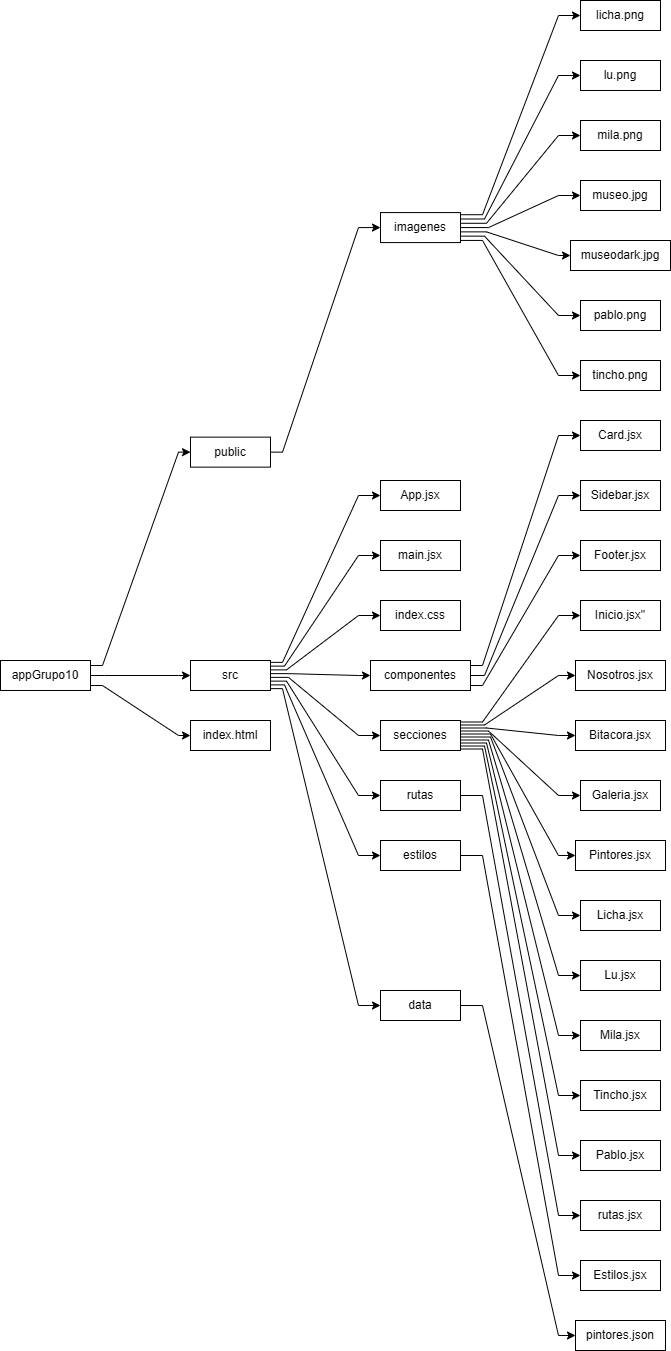

The diagram above was exported from draw.io. Its source (the exported page's mxGraphModel, read from the mxfile embedded in the PNG):
<mxGraphModel dx="2309" dy="2338" grid="1" gridSize="10" guides="1" tooltips="1" connect="1" arrows="1" fold="1" page="1" pageScale="1" pageWidth="827" pageHeight="1169" math="0" shadow="0">
  <root>
    <mxCell id="0" />
    <mxCell id="1" parent="0" />
    <mxCell id="syWZWnVJ2vSevYU4qg4r-117" value="appGrupo10" style="whiteSpace=wrap;html=1;" vertex="1" parent="1">
      <mxGeometry x="-1100" y="-620" width="90" height="30" as="geometry" />
    </mxCell>
    <mxCell id="syWZWnVJ2vSevYU4qg4r-118" value="public" style="whiteSpace=wrap;html=1;" vertex="1" parent="1">
      <mxGeometry x="-910" y="-843.359375" width="80" height="30" as="geometry" />
    </mxCell>
    <mxCell id="syWZWnVJ2vSevYU4qg4r-119" value="" style="noEdgeStyle=1;orthogonal=1;rounded=0;" edge="1" source="syWZWnVJ2vSevYU4qg4r-117" target="syWZWnVJ2vSevYU4qg4r-118" parent="1">
      <mxGeometry relative="1" as="geometry">
        <Array as="points">
          <mxPoint x="-998" y="-615" />
          <mxPoint x="-922" y="-828.359375" />
        </Array>
      </mxGeometry>
    </mxCell>
    <mxCell id="syWZWnVJ2vSevYU4qg4r-120" value="src" style="whiteSpace=wrap;html=1;" vertex="1" parent="1">
      <mxGeometry x="-910" y="-620" width="80" height="30" as="geometry" />
    </mxCell>
    <mxCell id="syWZWnVJ2vSevYU4qg4r-121" value="" style="noEdgeStyle=1;orthogonal=1;rounded=0;" edge="1" source="syWZWnVJ2vSevYU4qg4r-117" target="syWZWnVJ2vSevYU4qg4r-120" parent="1">
      <mxGeometry relative="1" as="geometry">
        <Array as="points">
          <mxPoint x="-996" y="-605" />
          <mxPoint x="-922" y="-605" />
        </Array>
      </mxGeometry>
    </mxCell>
    <mxCell id="syWZWnVJ2vSevYU4qg4r-122" value="index.html" style="whiteSpace=wrap;html=1;" vertex="1" parent="1">
      <mxGeometry x="-910" y="-560" width="80" height="30" as="geometry" />
    </mxCell>
    <mxCell id="syWZWnVJ2vSevYU4qg4r-123" value="" style="noEdgeStyle=1;orthogonal=1;rounded=0;" edge="1" source="syWZWnVJ2vSevYU4qg4r-117" target="syWZWnVJ2vSevYU4qg4r-122" parent="1">
      <mxGeometry relative="1" as="geometry">
        <Array as="points">
          <mxPoint x="-998" y="-595" />
          <mxPoint x="-922" y="-545" />
        </Array>
      </mxGeometry>
    </mxCell>
    <mxCell id="syWZWnVJ2vSevYU4qg4r-124" value="imagenes" style="whiteSpace=wrap;html=1;" vertex="1" parent="1">
      <mxGeometry x="-720" y="-1067.919921875" width="80" height="30" as="geometry" />
    </mxCell>
    <mxCell id="syWZWnVJ2vSevYU4qg4r-125" value="" style="noEdgeStyle=1;orthogonal=1;rounded=0;" edge="1" source="syWZWnVJ2vSevYU4qg4r-118" target="syWZWnVJ2vSevYU4qg4r-124" parent="1">
      <mxGeometry relative="1" as="geometry">
        <Array as="points">
          <mxPoint x="-818" y="-828.359375" />
          <mxPoint x="-742" y="-1052.919921875" />
        </Array>
      </mxGeometry>
    </mxCell>
    <mxCell id="syWZWnVJ2vSevYU4qg4r-126" value="licha.png" style="whiteSpace=wrap;html=1;" vertex="1" parent="1">
      <mxGeometry x="-520" y="-1280" width="80" height="30" as="geometry" />
    </mxCell>
    <mxCell id="syWZWnVJ2vSevYU4qg4r-127" value="" style="noEdgeStyle=1;orthogonal=1;rounded=0;" edge="1" source="syWZWnVJ2vSevYU4qg4r-124" target="syWZWnVJ2vSevYU4qg4r-126" parent="1">
      <mxGeometry relative="1" as="geometry">
        <Array as="points">
          <mxPoint x="-618" y="-1065.777064732143" />
          <mxPoint x="-542" y="-1265" />
        </Array>
      </mxGeometry>
    </mxCell>
    <mxCell id="syWZWnVJ2vSevYU4qg4r-128" value="lu.png" style="whiteSpace=wrap;html=1;" vertex="1" parent="1">
      <mxGeometry x="-520" y="-1220" width="80" height="30" as="geometry" />
    </mxCell>
    <mxCell id="syWZWnVJ2vSevYU4qg4r-129" value="" style="noEdgeStyle=1;orthogonal=1;rounded=0;" edge="1" source="syWZWnVJ2vSevYU4qg4r-124" target="syWZWnVJ2vSevYU4qg4r-128" parent="1">
      <mxGeometry relative="1" as="geometry">
        <Array as="points">
          <mxPoint x="-616" y="-1061.4913504464287" />
          <mxPoint x="-542" y="-1205" />
        </Array>
      </mxGeometry>
    </mxCell>
    <mxCell id="syWZWnVJ2vSevYU4qg4r-130" value="mila.png" style="whiteSpace=wrap;html=1;" vertex="1" parent="1">
      <mxGeometry x="-520" y="-1160" width="80" height="30" as="geometry" />
    </mxCell>
    <mxCell id="syWZWnVJ2vSevYU4qg4r-131" value="" style="noEdgeStyle=1;orthogonal=1;rounded=0;" edge="1" source="syWZWnVJ2vSevYU4qg4r-124" target="syWZWnVJ2vSevYU4qg4r-130" parent="1">
      <mxGeometry relative="1" as="geometry">
        <Array as="points">
          <mxPoint x="-614" y="-1057.2056361607142" />
          <mxPoint x="-542" y="-1145" />
        </Array>
      </mxGeometry>
    </mxCell>
    <mxCell id="syWZWnVJ2vSevYU4qg4r-132" value="museo.jpg" style="whiteSpace=wrap;html=1;" vertex="1" parent="1">
      <mxGeometry x="-520" y="-1100" width="80" height="30" as="geometry" />
    </mxCell>
    <mxCell id="syWZWnVJ2vSevYU4qg4r-133" value="" style="noEdgeStyle=1;orthogonal=1;rounded=0;" edge="1" source="syWZWnVJ2vSevYU4qg4r-124" target="syWZWnVJ2vSevYU4qg4r-132" parent="1">
      <mxGeometry relative="1" as="geometry">
        <Array as="points">
          <mxPoint x="-612" y="-1052.919921875" />
          <mxPoint x="-542" y="-1085" />
        </Array>
      </mxGeometry>
    </mxCell>
    <mxCell id="syWZWnVJ2vSevYU4qg4r-134" value="museodark.jpg" style="whiteSpace=wrap;html=1;" vertex="1" parent="1">
      <mxGeometry x="-530" y="-1040" width="100" height="30" as="geometry" />
    </mxCell>
    <mxCell id="syWZWnVJ2vSevYU4qg4r-135" value="" style="noEdgeStyle=1;orthogonal=1;rounded=0;" edge="1" source="syWZWnVJ2vSevYU4qg4r-124" target="syWZWnVJ2vSevYU4qg4r-134" parent="1">
      <mxGeometry relative="1" as="geometry">
        <Array as="points">
          <mxPoint x="-614" y="-1048.6342075892858" />
          <mxPoint x="-542" y="-1025" />
        </Array>
      </mxGeometry>
    </mxCell>
    <mxCell id="syWZWnVJ2vSevYU4qg4r-136" value="pablo.png" style="whiteSpace=wrap;html=1;" vertex="1" parent="1">
      <mxGeometry x="-520" y="-980" width="80" height="30" as="geometry" />
    </mxCell>
    <mxCell id="syWZWnVJ2vSevYU4qg4r-137" value="" style="noEdgeStyle=1;orthogonal=1;rounded=0;" edge="1" source="syWZWnVJ2vSevYU4qg4r-124" target="syWZWnVJ2vSevYU4qg4r-136" parent="1">
      <mxGeometry relative="1" as="geometry">
        <Array as="points">
          <mxPoint x="-616" y="-1044.3484933035716" />
          <mxPoint x="-542" y="-965" />
        </Array>
      </mxGeometry>
    </mxCell>
    <mxCell id="syWZWnVJ2vSevYU4qg4r-138" value="tincho.png" style="whiteSpace=wrap;html=1;" vertex="1" parent="1">
      <mxGeometry x="-520" y="-920" width="80" height="30" as="geometry" />
    </mxCell>
    <mxCell id="syWZWnVJ2vSevYU4qg4r-139" value="" style="noEdgeStyle=1;orthogonal=1;rounded=0;" edge="1" source="syWZWnVJ2vSevYU4qg4r-124" target="syWZWnVJ2vSevYU4qg4r-138" parent="1">
      <mxGeometry relative="1" as="geometry">
        <Array as="points">
          <mxPoint x="-618" y="-1040.062779017857" />
          <mxPoint x="-542" y="-905" />
        </Array>
      </mxGeometry>
    </mxCell>
    <mxCell id="syWZWnVJ2vSevYU4qg4r-140" value="App.jsx" style="whiteSpace=wrap;html=1;" vertex="1" parent="1">
      <mxGeometry x="-720" y="-800" width="80" height="30" as="geometry" />
    </mxCell>
    <mxCell id="syWZWnVJ2vSevYU4qg4r-141" value="" style="noEdgeStyle=1;orthogonal=1;rounded=0;" edge="1" source="syWZWnVJ2vSevYU4qg4r-120" target="syWZWnVJ2vSevYU4qg4r-140" parent="1">
      <mxGeometry relative="1" as="geometry">
        <Array as="points">
          <mxPoint x="-818" y="-618.125" />
          <mxPoint x="-742" y="-785" />
        </Array>
      </mxGeometry>
    </mxCell>
    <mxCell id="syWZWnVJ2vSevYU4qg4r-142" value="main.jsx" style="whiteSpace=wrap;html=1;" vertex="1" parent="1">
      <mxGeometry x="-720" y="-740" width="80" height="30" as="geometry" />
    </mxCell>
    <mxCell id="syWZWnVJ2vSevYU4qg4r-143" value="" style="noEdgeStyle=1;orthogonal=1;rounded=0;" edge="1" source="syWZWnVJ2vSevYU4qg4r-120" target="syWZWnVJ2vSevYU4qg4r-142" parent="1">
      <mxGeometry relative="1" as="geometry">
        <Array as="points">
          <mxPoint x="-816" y="-614.375" />
          <mxPoint x="-742" y="-725" />
        </Array>
      </mxGeometry>
    </mxCell>
    <mxCell id="syWZWnVJ2vSevYU4qg4r-144" value="index.css" style="whiteSpace=wrap;html=1;" vertex="1" parent="1">
      <mxGeometry x="-720" y="-680" width="80" height="30" as="geometry" />
    </mxCell>
    <mxCell id="syWZWnVJ2vSevYU4qg4r-145" value="" style="noEdgeStyle=1;orthogonal=1;rounded=0;" edge="1" source="syWZWnVJ2vSevYU4qg4r-120" target="syWZWnVJ2vSevYU4qg4r-144" parent="1">
      <mxGeometry relative="1" as="geometry">
        <Array as="points">
          <mxPoint x="-814" y="-610.625" />
          <mxPoint x="-742" y="-665" />
        </Array>
      </mxGeometry>
    </mxCell>
    <mxCell id="syWZWnVJ2vSevYU4qg4r-146" value="componentes" style="whiteSpace=wrap;html=1;" vertex="1" parent="1">
      <mxGeometry x="-730" y="-620" width="100" height="30" as="geometry" />
    </mxCell>
    <mxCell id="syWZWnVJ2vSevYU4qg4r-147" value="" style="noEdgeStyle=1;orthogonal=1;rounded=0;" edge="1" source="syWZWnVJ2vSevYU4qg4r-120" target="syWZWnVJ2vSevYU4qg4r-146" parent="1">
      <mxGeometry relative="1" as="geometry">
        <Array as="points">
          <mxPoint x="-812" y="-606.875" />
          <mxPoint x="-742" y="-605" />
        </Array>
      </mxGeometry>
    </mxCell>
    <mxCell id="syWZWnVJ2vSevYU4qg4r-148" value="secciones" style="whiteSpace=wrap;html=1;" vertex="1" parent="1">
      <mxGeometry x="-720" y="-560" width="80" height="30" as="geometry" />
    </mxCell>
    <mxCell id="syWZWnVJ2vSevYU4qg4r-149" value="" style="noEdgeStyle=1;orthogonal=1;rounded=0;" edge="1" source="syWZWnVJ2vSevYU4qg4r-120" target="syWZWnVJ2vSevYU4qg4r-148" parent="1">
      <mxGeometry relative="1" as="geometry">
        <Array as="points">
          <mxPoint x="-812" y="-603.125" />
          <mxPoint x="-742" y="-545" />
        </Array>
      </mxGeometry>
    </mxCell>
    <mxCell id="syWZWnVJ2vSevYU4qg4r-150" value="rutas" style="whiteSpace=wrap;html=1;" vertex="1" parent="1">
      <mxGeometry x="-720" y="-500" width="80" height="30" as="geometry" />
    </mxCell>
    <mxCell id="syWZWnVJ2vSevYU4qg4r-151" value="" style="noEdgeStyle=1;orthogonal=1;rounded=0;" edge="1" source="syWZWnVJ2vSevYU4qg4r-120" target="syWZWnVJ2vSevYU4qg4r-150" parent="1">
      <mxGeometry relative="1" as="geometry">
        <Array as="points">
          <mxPoint x="-814" y="-599.375" />
          <mxPoint x="-742" y="-485" />
        </Array>
      </mxGeometry>
    </mxCell>
    <mxCell id="syWZWnVJ2vSevYU4qg4r-152" value="estilos" style="whiteSpace=wrap;html=1;" vertex="1" parent="1">
      <mxGeometry x="-720" y="-440" width="80" height="30" as="geometry" />
    </mxCell>
    <mxCell id="syWZWnVJ2vSevYU4qg4r-153" value="" style="noEdgeStyle=1;orthogonal=1;rounded=0;" edge="1" source="syWZWnVJ2vSevYU4qg4r-120" target="syWZWnVJ2vSevYU4qg4r-152" parent="1">
      <mxGeometry relative="1" as="geometry">
        <Array as="points">
          <mxPoint x="-816" y="-595.625" />
          <mxPoint x="-742" y="-425" />
        </Array>
      </mxGeometry>
    </mxCell>
    <mxCell id="syWZWnVJ2vSevYU4qg4r-154" value="data" style="whiteSpace=wrap;html=1;" vertex="1" parent="1">
      <mxGeometry x="-720" y="-290" width="80" height="30" as="geometry" />
    </mxCell>
    <mxCell id="syWZWnVJ2vSevYU4qg4r-155" value="" style="noEdgeStyle=1;orthogonal=1;rounded=0;" edge="1" source="syWZWnVJ2vSevYU4qg4r-120" target="syWZWnVJ2vSevYU4qg4r-154" parent="1">
      <mxGeometry relative="1" as="geometry">
        <Array as="points">
          <mxPoint x="-818" y="-591.875" />
          <mxPoint x="-742" y="-275" />
        </Array>
      </mxGeometry>
    </mxCell>
    <mxCell id="syWZWnVJ2vSevYU4qg4r-156" value="Card.jsx" style="whiteSpace=wrap;html=1;" vertex="1" parent="1">
      <mxGeometry x="-520" y="-860" width="80" height="30" as="geometry" />
    </mxCell>
    <mxCell id="syWZWnVJ2vSevYU4qg4r-157" value="" style="noEdgeStyle=1;orthogonal=1;rounded=0;" edge="1" source="syWZWnVJ2vSevYU4qg4r-146" target="syWZWnVJ2vSevYU4qg4r-156" parent="1">
      <mxGeometry relative="1" as="geometry">
        <Array as="points">
          <mxPoint x="-618" y="-615" />
          <mxPoint x="-542" y="-845" />
        </Array>
      </mxGeometry>
    </mxCell>
    <mxCell id="syWZWnVJ2vSevYU4qg4r-158" value="Sidebar.jsx" style="whiteSpace=wrap;html=1;" vertex="1" parent="1">
      <mxGeometry x="-520" y="-800" width="80" height="30" as="geometry" />
    </mxCell>
    <mxCell id="syWZWnVJ2vSevYU4qg4r-159" value="" style="noEdgeStyle=1;orthogonal=1;rounded=0;" edge="1" source="syWZWnVJ2vSevYU4qg4r-146" target="syWZWnVJ2vSevYU4qg4r-158" parent="1">
      <mxGeometry relative="1" as="geometry">
        <Array as="points">
          <mxPoint x="-616" y="-605" />
          <mxPoint x="-542" y="-785" />
        </Array>
      </mxGeometry>
    </mxCell>
    <mxCell id="syWZWnVJ2vSevYU4qg4r-160" value="Footer.jsx" style="whiteSpace=wrap;html=1;" vertex="1" parent="1">
      <mxGeometry x="-520" y="-740" width="80" height="30" as="geometry" />
    </mxCell>
    <mxCell id="syWZWnVJ2vSevYU4qg4r-161" value="" style="noEdgeStyle=1;orthogonal=1;rounded=0;" edge="1" source="syWZWnVJ2vSevYU4qg4r-146" target="syWZWnVJ2vSevYU4qg4r-160" parent="1">
      <mxGeometry relative="1" as="geometry">
        <Array as="points">
          <mxPoint x="-618" y="-595" />
          <mxPoint x="-542" y="-725" />
        </Array>
      </mxGeometry>
    </mxCell>
    <mxCell id="syWZWnVJ2vSevYU4qg4r-162" value="Inicio.jsx&quot;" style="whiteSpace=wrap;html=1;" vertex="1" parent="1">
      <mxGeometry x="-520" y="-680" width="80" height="30" as="geometry" />
    </mxCell>
    <mxCell id="syWZWnVJ2vSevYU4qg4r-163" value="" style="noEdgeStyle=1;orthogonal=1;rounded=0;" edge="1" source="syWZWnVJ2vSevYU4qg4r-148" target="syWZWnVJ2vSevYU4qg4r-162" parent="1">
      <mxGeometry relative="1" as="geometry">
        <Array as="points">
          <mxPoint x="-618" y="-558.5" />
          <mxPoint x="-542" y="-665" />
        </Array>
      </mxGeometry>
    </mxCell>
    <mxCell id="syWZWnVJ2vSevYU4qg4r-164" value="Nosotros.jsx" style="whiteSpace=wrap;html=1;" vertex="1" parent="1">
      <mxGeometry x="-525" y="-620" width="90" height="30" as="geometry" />
    </mxCell>
    <mxCell id="syWZWnVJ2vSevYU4qg4r-165" value="" style="noEdgeStyle=1;orthogonal=1;rounded=0;" edge="1" source="syWZWnVJ2vSevYU4qg4r-148" target="syWZWnVJ2vSevYU4qg4r-164" parent="1">
      <mxGeometry relative="1" as="geometry">
        <Array as="points">
          <mxPoint x="-616" y="-555.5" />
          <mxPoint x="-542" y="-605" />
        </Array>
      </mxGeometry>
    </mxCell>
    <mxCell id="syWZWnVJ2vSevYU4qg4r-166" value="Bitacora.jsx" style="whiteSpace=wrap;html=1;" vertex="1" parent="1">
      <mxGeometry x="-525" y="-560" width="90" height="30" as="geometry" />
    </mxCell>
    <mxCell id="syWZWnVJ2vSevYU4qg4r-167" value="" style="noEdgeStyle=1;orthogonal=1;rounded=0;" edge="1" source="syWZWnVJ2vSevYU4qg4r-148" target="syWZWnVJ2vSevYU4qg4r-166" parent="1">
      <mxGeometry relative="1" as="geometry">
        <Array as="points">
          <mxPoint x="-614" y="-552.5" />
          <mxPoint x="-542" y="-545" />
        </Array>
      </mxGeometry>
    </mxCell>
    <mxCell id="syWZWnVJ2vSevYU4qg4r-168" value="Galeria.jsx" style="whiteSpace=wrap;html=1;" vertex="1" parent="1">
      <mxGeometry x="-520" y="-500" width="80" height="30" as="geometry" />
    </mxCell>
    <mxCell id="syWZWnVJ2vSevYU4qg4r-169" value="" style="noEdgeStyle=1;orthogonal=1;rounded=0;" edge="1" source="syWZWnVJ2vSevYU4qg4r-148" target="syWZWnVJ2vSevYU4qg4r-168" parent="1">
      <mxGeometry relative="1" as="geometry">
        <Array as="points">
          <mxPoint x="-612" y="-549.5" />
          <mxPoint x="-542" y="-485" />
        </Array>
      </mxGeometry>
    </mxCell>
    <mxCell id="syWZWnVJ2vSevYU4qg4r-170" value="Pintores.jsx" style="whiteSpace=wrap;html=1;" vertex="1" parent="1">
      <mxGeometry x="-525" y="-440" width="90" height="30" as="geometry" />
    </mxCell>
    <mxCell id="syWZWnVJ2vSevYU4qg4r-171" value="" style="noEdgeStyle=1;orthogonal=1;rounded=0;" edge="1" source="syWZWnVJ2vSevYU4qg4r-148" target="syWZWnVJ2vSevYU4qg4r-170" parent="1">
      <mxGeometry relative="1" as="geometry">
        <Array as="points">
          <mxPoint x="-610" y="-546.5" />
          <mxPoint x="-542" y="-425" />
        </Array>
      </mxGeometry>
    </mxCell>
    <mxCell id="syWZWnVJ2vSevYU4qg4r-172" value="Licha.jsx" style="whiteSpace=wrap;html=1;" vertex="1" parent="1">
      <mxGeometry x="-520" y="-380" width="80" height="30" as="geometry" />
    </mxCell>
    <mxCell id="syWZWnVJ2vSevYU4qg4r-173" value="" style="noEdgeStyle=1;orthogonal=1;rounded=0;" edge="1" source="syWZWnVJ2vSevYU4qg4r-148" target="syWZWnVJ2vSevYU4qg4r-172" parent="1">
      <mxGeometry relative="1" as="geometry">
        <Array as="points">
          <mxPoint x="-610" y="-543.5" />
          <mxPoint x="-542" y="-365" />
        </Array>
      </mxGeometry>
    </mxCell>
    <mxCell id="syWZWnVJ2vSevYU4qg4r-174" value="Lu.jsx" style="whiteSpace=wrap;html=1;" vertex="1" parent="1">
      <mxGeometry x="-520" y="-320" width="80" height="30" as="geometry" />
    </mxCell>
    <mxCell id="syWZWnVJ2vSevYU4qg4r-175" value="" style="noEdgeStyle=1;orthogonal=1;rounded=0;" edge="1" source="syWZWnVJ2vSevYU4qg4r-148" target="syWZWnVJ2vSevYU4qg4r-174" parent="1">
      <mxGeometry relative="1" as="geometry">
        <Array as="points">
          <mxPoint x="-612" y="-540.5" />
          <mxPoint x="-542" y="-305" />
        </Array>
      </mxGeometry>
    </mxCell>
    <mxCell id="syWZWnVJ2vSevYU4qg4r-176" value="Mila.jsx" style="whiteSpace=wrap;html=1;" vertex="1" parent="1">
      <mxGeometry x="-520" y="-260" width="80" height="30" as="geometry" />
    </mxCell>
    <mxCell id="syWZWnVJ2vSevYU4qg4r-177" value="" style="noEdgeStyle=1;orthogonal=1;rounded=0;" edge="1" source="syWZWnVJ2vSevYU4qg4r-148" target="syWZWnVJ2vSevYU4qg4r-176" parent="1">
      <mxGeometry relative="1" as="geometry">
        <Array as="points">
          <mxPoint x="-614" y="-537.5" />
          <mxPoint x="-542" y="-245" />
        </Array>
      </mxGeometry>
    </mxCell>
    <mxCell id="syWZWnVJ2vSevYU4qg4r-178" value="Tincho.jsx" style="whiteSpace=wrap;html=1;" vertex="1" parent="1">
      <mxGeometry x="-520" y="-200" width="80" height="30" as="geometry" />
    </mxCell>
    <mxCell id="syWZWnVJ2vSevYU4qg4r-179" value="" style="noEdgeStyle=1;orthogonal=1;rounded=0;" edge="1" source="syWZWnVJ2vSevYU4qg4r-148" target="syWZWnVJ2vSevYU4qg4r-178" parent="1">
      <mxGeometry relative="1" as="geometry">
        <Array as="points">
          <mxPoint x="-616" y="-534.5" />
          <mxPoint x="-542" y="-185" />
        </Array>
      </mxGeometry>
    </mxCell>
    <mxCell id="syWZWnVJ2vSevYU4qg4r-180" value="Pablo.jsx" style="whiteSpace=wrap;html=1;" vertex="1" parent="1">
      <mxGeometry x="-520" y="-140" width="80" height="30" as="geometry" />
    </mxCell>
    <mxCell id="syWZWnVJ2vSevYU4qg4r-181" value="" style="noEdgeStyle=1;orthogonal=1;rounded=0;" edge="1" source="syWZWnVJ2vSevYU4qg4r-148" target="syWZWnVJ2vSevYU4qg4r-180" parent="1">
      <mxGeometry relative="1" as="geometry">
        <Array as="points">
          <mxPoint x="-618" y="-531.5" />
          <mxPoint x="-542" y="-125" />
        </Array>
      </mxGeometry>
    </mxCell>
    <mxCell id="syWZWnVJ2vSevYU4qg4r-182" value="rutas.jsx" style="whiteSpace=wrap;html=1;" vertex="1" parent="1">
      <mxGeometry x="-520" y="-80" width="80" height="30" as="geometry" />
    </mxCell>
    <mxCell id="syWZWnVJ2vSevYU4qg4r-183" value="" style="noEdgeStyle=1;orthogonal=1;rounded=0;" edge="1" source="syWZWnVJ2vSevYU4qg4r-150" target="syWZWnVJ2vSevYU4qg4r-182" parent="1">
      <mxGeometry relative="1" as="geometry">
        <Array as="points">
          <mxPoint x="-618" y="-485" />
          <mxPoint x="-542" y="-65" />
        </Array>
      </mxGeometry>
    </mxCell>
    <mxCell id="syWZWnVJ2vSevYU4qg4r-184" value="Estilos.jsx" style="whiteSpace=wrap;html=1;" vertex="1" parent="1">
      <mxGeometry x="-520" y="-20" width="80" height="30" as="geometry" />
    </mxCell>
    <mxCell id="syWZWnVJ2vSevYU4qg4r-185" value="" style="noEdgeStyle=1;orthogonal=1;rounded=0;" edge="1" source="syWZWnVJ2vSevYU4qg4r-152" target="syWZWnVJ2vSevYU4qg4r-184" parent="1">
      <mxGeometry relative="1" as="geometry">
        <Array as="points">
          <mxPoint x="-618" y="-425" />
          <mxPoint x="-542" y="-5" />
        </Array>
      </mxGeometry>
    </mxCell>
    <mxCell id="syWZWnVJ2vSevYU4qg4r-186" value="pintores.json" style="whiteSpace=wrap;html=1;" vertex="1" parent="1">
      <mxGeometry x="-525" y="40" width="90" height="30" as="geometry" />
    </mxCell>
    <mxCell id="syWZWnVJ2vSevYU4qg4r-187" value="" style="noEdgeStyle=1;orthogonal=1;rounded=0;" edge="1" source="syWZWnVJ2vSevYU4qg4r-154" target="syWZWnVJ2vSevYU4qg4r-186" parent="1">
      <mxGeometry relative="1" as="geometry">
        <Array as="points">
          <mxPoint x="-618" y="-275" />
          <mxPoint x="-542" y="55" />
        </Array>
      </mxGeometry>
    </mxCell>
  </root>
</mxGraphModel>